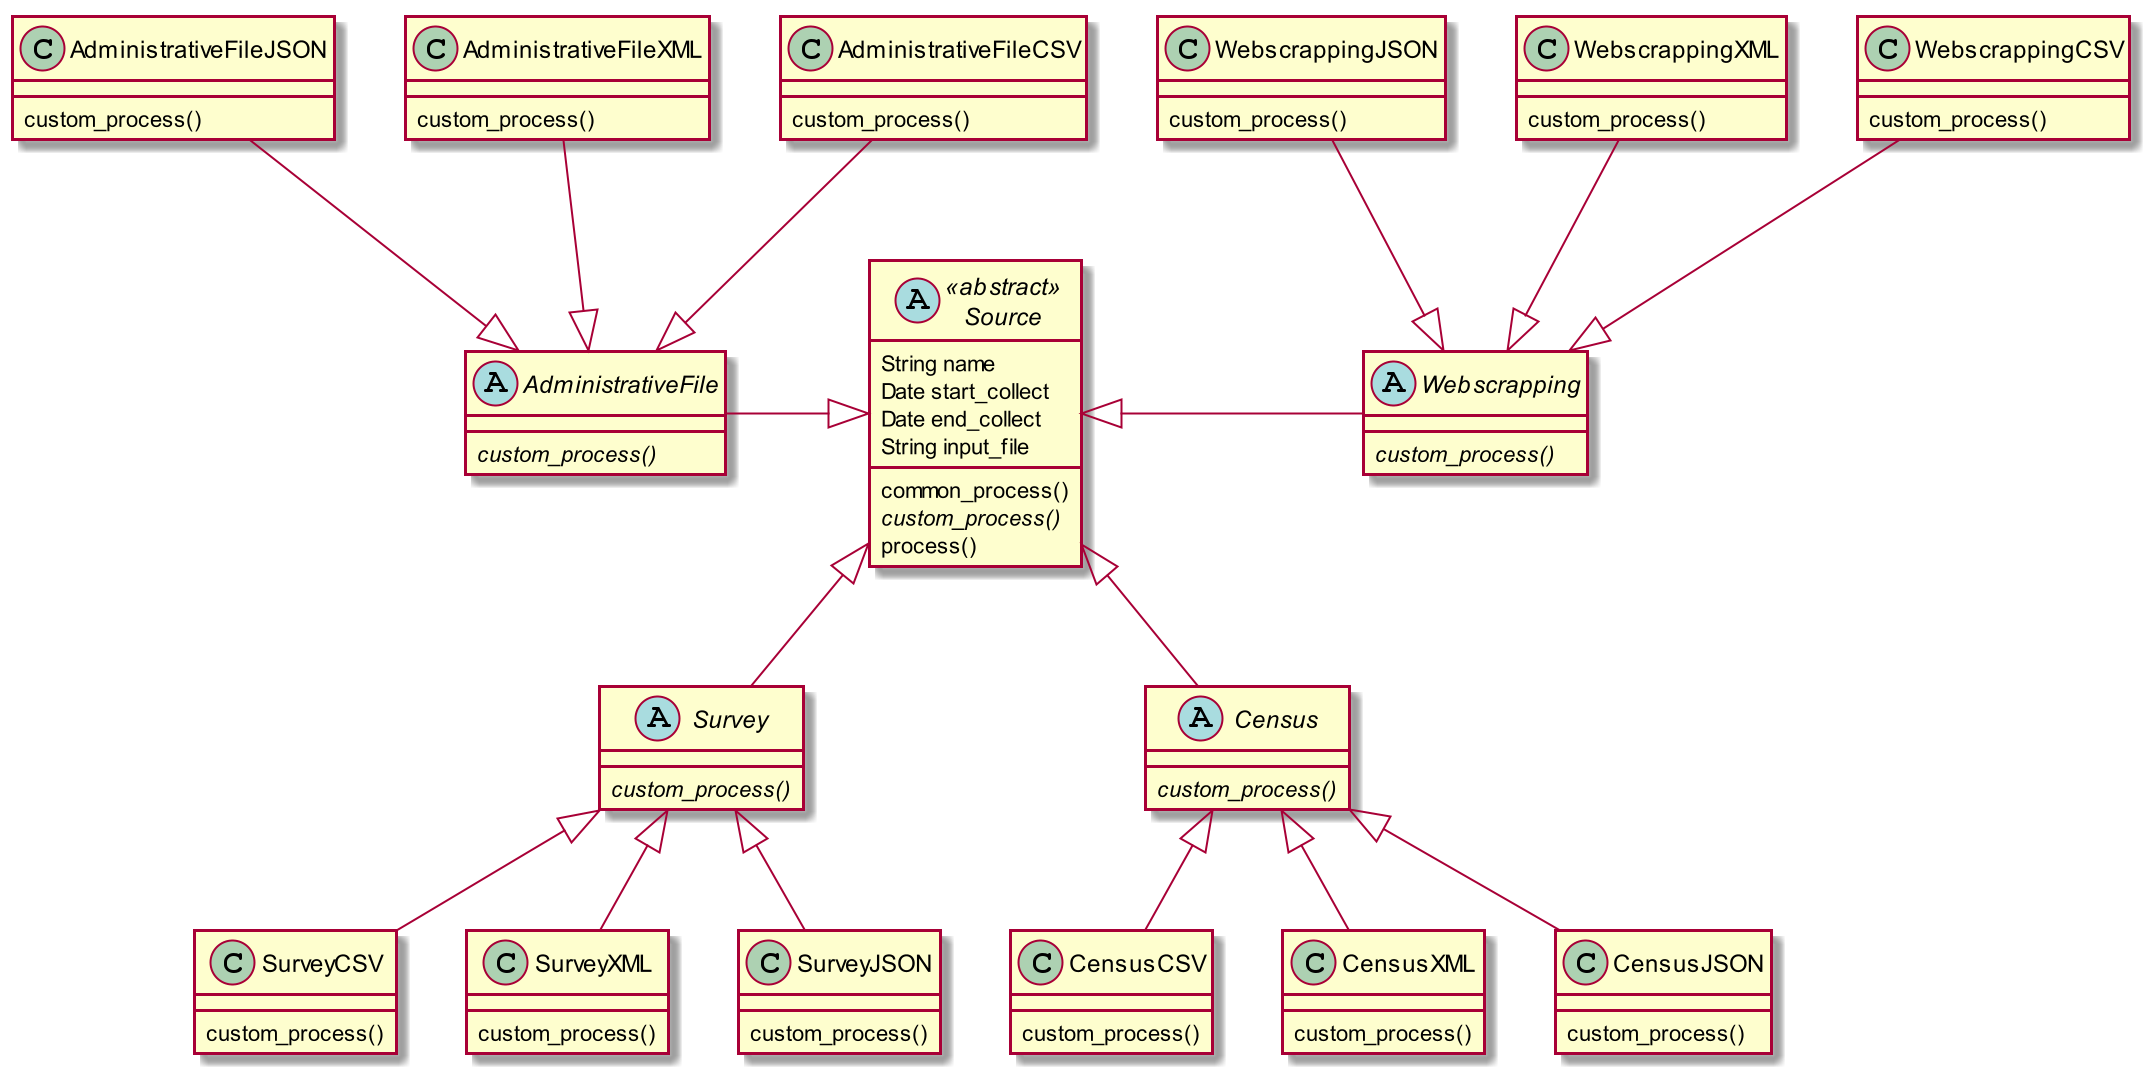

The diagram above was rendered by PlantUML. Its source (embedded in the PNG):
@startuml
scale 2
abstract class Source << abstract >> {
    String name
    Date start_collect
    Date end_collect
    String input_file

    common_process()
    {abstract} custom_process()
    process()
}

abstract class Survey {
    {abstract} custom_process()
}

abstract class Census {
    {abstract} custom_process()
}

abstract class Webscrapping {
    {abstract} custom_process()
}

abstract class AdministrativeFile {
    {abstract} custom_process()
}

class SurveyCSV {
    custom_process()
}

class CensusCSV {
    custom_process()
}

class WebscrappingCSV {
    custom_process()
}

class AdministrativeFileCSV {
    custom_process()
}

class SurveyXML {
    custom_process()
}

class CensusXML {
    custom_process()
}

class WebscrappingXML {
    custom_process()
}

class AdministrativeFileXML {
    custom_process()
}

class SurveyJSON {
    custom_process()
}

class CensusJSON {
    custom_process()
}

class WebscrappingJSON {
    custom_process()
}

class AdministrativeFileJSON {
    custom_process()
}

Source <|-- Survey
Source <|-- Census
Source <|-right- Webscrapping
Source <|-left- AdministrativeFile

Survey <|-- SurveyCSV
Survey <|-- SurveyXML
Survey <|-- SurveyJSON

Census <|-- CensusCSV
Census <|-- CensusXML
Census <|-- CensusJSON

Webscrapping <|-up- WebscrappingCSV
Webscrapping <|-up- WebscrappingXML
Webscrapping <|-up- WebscrappingJSON

AdministrativeFile <|-up- AdministrativeFileCSV
AdministrativeFile <|-up- AdministrativeFileXML
AdministrativeFile <|-up- AdministrativeFileJSON

@enduml